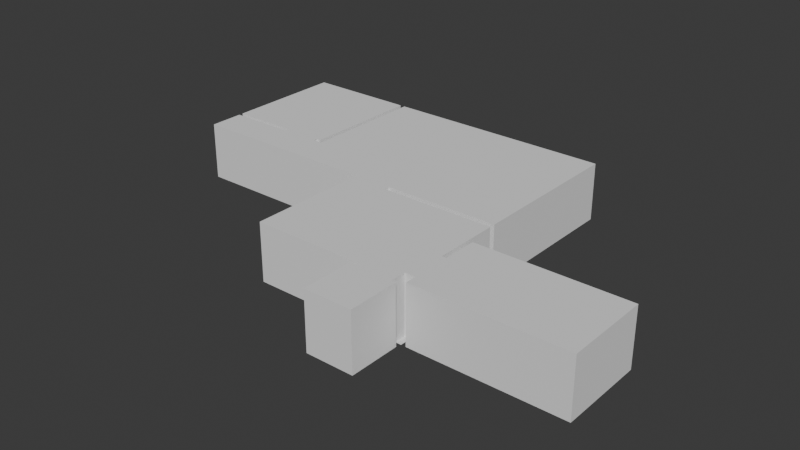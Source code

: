 # Source: Room.blend  (saved by Blender 4.1.24; exported with 4.5.12 LTS)
import bpy
from mathutils import Matrix  # noqa: F401  (used for matrix-valued properties, if any)

bpy.ops.wm.read_factory_settings(use_empty=True)
scene = bpy.context.scene
scene.name = 'Scene'

# ---- collections
col_collection = bpy.data.collections.new('Collection'); scene.collection.children.link(col_collection)

# ---- world
world_world = bpy.data.worlds.new('World'); scene.world = world_world
world_world.use_nodes = True; world_world.node_tree.nodes.clear()
_N = world_world.node_tree.nodes; _L = world_world.node_tree.links
n0 = _N.new('ShaderNodeOutputWorld'); n0.name = 'World Output'; n0.location = (300, 300)
n1 = _N.new('ShaderNodeBackground'); n1.name = 'Background'; n1.location = (10, 300)
n1.inputs[0].default_value = (0.05088, 0.05088, 0.05088, 1.0)
_L.new(n1.outputs[0], n0.inputs[0])
n0.is_active_output = True
world_world.color = (0.05088, 0.05088, 0.05088)
world_world.use_sun_shadow = False
world_world.sun_shadow_jitter_overblur = 0.0

# ---- meshes
me_plane = bpy.data.meshes.new('Plane')
me_plane.from_pydata([(-5.0, -5.0, 0.0), (5.0, -5.0, 0.0), (-5.0, 2.0, 0.0), (5.0, 2.0, 0.0), (-2.0, -5.0, 0.0), (-2.0, 2.0, 0.0), (-5.0, -2.0, 0.0), (5.0, -2.0, 0.0), (-2.0, -2.0, 0.0), (0.0125, -3.5, 0.0), (-1.65, -3.5, 0.0), (-2.0, -3.5, 0.0), (5.0, -3.5, 0.0), (-5.0, -3.5, 0.0), (-1.65, -5.0, 0.0), (-1.65, 2.0, 0.0), (-1.65, -2.0, 0.0), (0.0125, -5.0, 0.0), (0.0125, 2.0, 0.0), (0.0125, -2.0, 0.0), (-1.65, -5.25, 0.0), (0.0125, -5.25, 0.0), (-1.65, -10.25, 0.0), (0.0125, -10.25, 0.0), (5.0, -5.25, 0.0), (5.0, -10.25, 0.0), (0.0125, -9.75, 0.0), (-1.65, -9.75, 0.0), (5.0, -9.75, 0.0), (0.0125, -8.085, 0.0), (5.0, -8.085, 0.0), (-1.65, -8.085, 0.0), (5.2, -9.75, 0.0), (5.2, -8.085, 0.0), (11.7, -9.75, 0.0), (11.7, -8.085, 0.0), (5.2, -10.25, 0.0), (11.7, -10.25, 0.0), (5.2, -6.585, 0.0), (11.7, -6.585, 0.0), (-10.0, -5.0, 0.0), (-10.0, -3.5, 0.0), (-5.421, -3.3, 0.0), (-7.079, -3.3, 0.0), (-5.421, -5.0, 0.0), (-7.079, -5.0, 0.0), (-7.079, -3.5, 0.0), (-5.421, -3.5, 0.0), (-5.421, 2.0, 0.0), (-7.079, 2.0, 0.0), (-5.221, -3.3, 0.0), (-5.221, 2.0, 0.0), (-10.0, -3.3, 0.0), (-10.0, 2.0, 0.0), (4.751, -5.25, 0.0), (4.751, -10.25, 0.0), (4.751, -9.75, 0.0), (4.751, -8.085, 0.0), (3.094, -5.25, 0.0), (3.094, -10.25, 0.0), (3.094, -9.75, 0.0), (3.094, -8.085, 0.0), (4.751, -10.45, 0.0), (3.094, -10.45, 0.0), (4.751, -12.45, 0.0), (3.094, -12.45, 0.0), (2.894, -10.45, 0.0), (2.894, -12.45, 0.0), (4.951, -10.45, 0.0), (4.951, -12.45, 0.0), (4.751, -12.65, 0.0), (3.094, -12.65, 0.0), (2.894, -12.65, 0.0), (4.951, -12.65, 0.0), (-5.0, -5.0, 2.5), (5.0, -5.0, 2.5), (-5.0, 2.0, 2.5), (5.0, 2.0, 2.5), (-2.0, -5.0, 2.5), (-2.0, 2.0, 2.5), (-5.0, -2.0, 2.5), (5.0, -2.0, 2.5), (5.0, -3.5, 2.5), (-5.0, -3.5, 2.5), (-1.65, -5.0, 2.5), (-1.65, 2.0, 2.5), (0.0125, -5.0, 2.5), (0.0125, 2.0, 2.5), (-1.65, -5.25, 2.5), (0.0125, -5.25, 2.5), (-1.65, -10.25, 2.5), (0.0125, -10.25, 2.5), (5.0, -5.25, 2.5), (-1.65, -9.75, 2.5), (5.0, -9.75, 2.5), (5.0, -8.085, 2.5), (-1.65, -8.085, 2.5), (5.2, -9.75, 2.5), (5.2, -8.085, 2.5), (11.7, -9.75, 2.5), (11.7, -8.085, 2.5), (5.2, -10.25, 2.5), (11.7, -10.25, 2.5), (5.2, -6.585, 2.5), (11.7, -6.585, 2.5), (-10.0, -5.0, 2.5), (-10.0, -3.5, 2.5), (-5.421, -3.3, 2.5), (-7.079, -3.3, 2.5), (-5.421, -5.0, 2.5), (-7.079, -5.0, 2.5), (-7.079, -3.5, 2.5), (-5.421, -3.5, 2.5), (-5.421, 2.0, 2.5), (-7.079, 2.0, 2.5), (-5.221, -3.3, 2.5), (-5.221, 2.0, 2.5), (-10.0, -3.3, 2.5), (-10.0, 2.0, 2.5), (4.751, -5.25, 2.5), (4.751, -10.25, 2.5), (4.751, -9.75, 2.5), (3.094, -5.25, 2.5), (3.094, -10.25, 2.5), (4.751, -10.45, 2.5), (3.094, -10.45, 2.5), (2.894, -10.45, 2.5), (2.894, -12.45, 2.5), (4.951, -10.45, 2.5), (4.951, -12.45, 2.5), (4.751, -12.65, 2.5), (3.094, -12.65, 2.5), (2.894, -12.65, 2.5), (4.951, -12.65, 2.5)], [], [(19, 7, 3, 18), (6, 8, 5, 2), (13, 11, 8, 6), (9, 12, 7, 19), (17, 1, 12, 9), (4, 14, 10, 11), (14, 17, 9, 10), (11, 10, 16, 8), (8, 16, 15, 5), (10, 9, 19, 16), (16, 19, 18, 15), (17, 14, 20, 21), (26, 27, 22, 23), (56, 55, 25, 28), (57, 56, 28, 30), (29, 31, 27, 26), (21, 20, 31, 29), (54, 57, 30, 24), (30, 28, 32, 33), (33, 32, 34, 35), (34, 32, 36, 37), (33, 35, 39, 38), (0, 4, 11, 13), (45, 46, 41, 40), (46, 47, 42, 43), (46, 45, 44, 47), (0, 13, 47, 44), (43, 42, 48, 49), (48, 42, 50, 51), (43, 49, 53, 52), (58, 61, 57, 54), (61, 60, 56, 57), (60, 59, 55, 56), (26, 23, 59, 60), (29, 26, 60, 61), (21, 29, 61, 58), (55, 59, 63, 62), (62, 63, 65, 64), (65, 63, 66, 67), (62, 64, 69, 68), (69, 64, 70, 73), (65, 67, 72, 71), (64, 65, 71, 70), (46, 43, 108, 111), (59, 23, 91, 123), (49, 48, 113, 114), (27, 31, 96, 93), (42, 47, 112, 107), (28, 56, 121, 94), (44, 45, 110, 109), (12, 1, 75, 82), (13, 6, 80, 83), (55, 62, 124, 120), (0, 44, 109, 74), (31, 20, 88, 96), (14, 4, 78, 84), (63, 59, 123, 125), (47, 13, 83, 112), (15, 18, 87, 85), (45, 40, 105, 110), (41, 46, 111, 106), (30, 33, 98, 95), (67, 66, 126, 127), (51, 50, 115, 116), (32, 28, 94, 97), (48, 51, 116, 113), (35, 34, 99, 100), (18, 3, 77, 87), (66, 63, 125, 126), (50, 42, 107, 115), (1, 17, 86, 75), (68, 69, 129, 128), (52, 53, 118, 117), (3, 7, 81, 77), (62, 68, 128, 124), (43, 52, 117, 108), (37, 36, 101, 102), (2, 5, 79, 76), (53, 49, 114, 118), (34, 37, 102, 99), (4, 0, 74, 78), (70, 71, 131, 130), (54, 24, 92, 119), (36, 32, 97, 101), (17, 21, 89, 86), (5, 15, 85, 79), (71, 72, 132, 131), (38, 39, 104, 103), (20, 14, 84, 88), (73, 70, 130, 133), (33, 38, 103, 98), (23, 22, 90, 91), (6, 2, 76, 80), (69, 73, 133, 129), (39, 35, 100, 104), (7, 12, 82, 81), (22, 27, 93, 90), (40, 41, 106, 105), (24, 30, 95, 92), (72, 67, 127, 132), (56, 55, 120, 121), (21, 58, 122, 89), (58, 54, 119, 122), (86, 89, 122, 119, 92, 95, 98, 103, 104, 100, 99, 102, 101, 97, 94, 121, 120, 124, 128, 129, 133, 130, 131, 132, 127, 126, 125, 123, 91, 90, 93, 96, 88, 84, 78, 74, 109, 110, 105, 106, 111, 108, 117, 118, 114, 113, 116, 115, 107, 112, 83, 80, 76, 79, 85, 87, 77, 81, 82, 75)])
_uv = me_plane.uv_layers.new(name='UVMap')
_uv.uv.foreach_set('vector', [0.7981, 0.3687, 0.7981, 0.2114, 0.9243, 0.2114, 0.9243, 0.3687, 0.7981, 0.5268, 0.7981, 0.4322, 0.9243, 0.4322, 0.9243, 0.5268, 0.7508, 0.5268, 0.7508, 0.4322, 0.7981, 0.4322, 0.7981, 0.5268, 0.7508, 0.3687, 0.7508, 0.2114, 0.7981, 0.2114, 0.7981, 0.3687, 0.7035, 0.3687, 0.7035, 0.2114, 0.7508, 0.2114, 0.7508, 0.3687, 0.7035, 0.4322, 0.7035, 0.4211, 0.7508, 0.4211, 0.7508, 0.4322, 0.7035, 0.4211, 0.7035, 0.3687, 0.7508, 0.3687, 0.7508, 0.4211, 0.7508, 0.4322, 0.7508, 0.4211, 0.7981, 0.4211, 0.7981, 0.4322, 0.7981, 0.4322, 0.7981, 0.4211, 0.9243, 0.4211, 0.9243, 0.4322, 0.7508, 0.4211, 0.7508, 0.3687, 0.7981, 0.3687, 0.7981, 0.4211, 0.7981, 0.4211, 0.7981, 0.3687, 0.9243, 0.3687, 0.9243, 0.4211, 0.7035, 0.3687, 0.7035, 0.4211, 0.6956, 0.4211, 0.6956, 0.3687, 0.5536, 0.3687, 0.5536, 0.4211, 0.5379, 0.4211, 0.5379, 0.3687, 0.5536, 0.2192, 0.5379, 0.2192, 0.5379, 0.2114, 0.5536, 0.2114, 0.6062, 0.2192, 0.5536, 0.2192, 0.5536, 0.2114, 0.6062, 0.2114, 0.6062, 0.3687, 0.6062, 0.4211, 0.5536, 0.4211, 0.5536, 0.3687, 0.6956, 0.3687, 0.6956, 0.4211, 0.6062, 0.4211, 0.6062, 0.3687, 0.6956, 0.2192, 0.6062, 0.2192, 0.6062, 0.2114, 0.6956, 0.2114, 0.6062, 0.2114, 0.5536, 0.2114, 0.5536, 0.205, 0.6062, 0.205, 0.6062, 0.205, 0.5536, 0.205, 0.5536, 1.171e-08, 0.6062, 1.568e-08, 0.5536, 1.171e-08, 0.5536, 0.205, 0.5379, 0.205, 0.5379, -1.956e-08, 0.6062, 0.205, 0.6062, 1.568e-08, 0.6535, 1.925e-08, 0.6535, 0.205, 0.7035, 0.5268, 0.7035, 0.4322, 0.7508, 0.4322, 0.7508, 0.5268, 0.7035, 0.5924, 0.7508, 0.5924, 0.7508, 0.6845, 0.7035, 0.6845, 0.7508, 0.5924, 0.7508, 0.5401, 0.7571, 0.5401, 0.7571, 0.5924, 0.7508, 0.5924, 0.7035, 0.5924, 0.7035, 0.5401, 0.7508, 0.5401, 0.7035, 0.5268, 0.7508, 0.5268, 0.7508, 0.5401, 0.7035, 0.5401, 0.7571, 0.5924, 0.7571, 0.5401, 0.9243, 0.5401, 0.9243, 0.5924, 0.9243, 0.5401, 0.7571, 0.5401, 0.7571, 0.5338, 0.9243, 0.5338, 0.7571, 0.5924, 0.9243, 0.5924, 0.9243, 0.6845, 0.7571, 0.6845, 0.6956, 0.2715, 0.6062, 0.2715, 0.6062, 0.2192, 0.6956, 0.2192, 0.6062, 0.2715, 0.5536, 0.2715, 0.5536, 0.2192, 0.6062, 0.2192, 0.5536, 0.2715, 0.5379, 0.2715, 0.5379, 0.2192, 0.5536, 0.2192, 0.5536, 0.3687, 0.5379, 0.3687, 0.5379, 0.2715, 0.5536, 0.2715, 0.6062, 0.3687, 0.5536, 0.3687, 0.5536, 0.2715, 0.6062, 0.2715, 0.6956, 0.3687, 0.6062, 0.3687, 0.6062, 0.2715, 0.6956, 0.2715, 0.5379, 0.2192, 0.5379, 0.2715, 0.5315, 0.2715, 0.5315, 0.2192, 0.5315, 0.2192, 0.5315, 0.2715, 0.4685, 0.2715, 0.4685, 0.2192, 0.4685, 0.2715, 0.5315, 0.2715, 0.5315, 0.2778, 0.4685, 0.2778, 0.5315, 0.2192, 0.4685, 0.2192, 0.4685, 0.2129, 0.5315, 0.2129, 0.4685, 0.2129, 0.4685, 0.2192, 0.4621, 0.2192, 0.4621, 0.2129, 0.4685, 0.2715, 0.4685, 0.2778, 0.4621, 0.2778, 0.4621, 0.2715, 0.4685, 0.2192, 0.4685, 0.2715, 0.4621, 0.2715, 0.4621, 0.2192, 0.9306, 0.4732, 0.9243, 0.4732, 0.9243, 0.3943, 0.9306, 0.3943, 0.9464, 0.8353, 0.9464, 0.9325, 0.8675, 0.9325, 0.8675, 0.8353, 0.9464, 0.7767, 0.9464, 0.829, 0.8675, 0.829, 0.8675, 0.7767, 0.7098, 0.7003, 0.7098, 0.7528, 0.6309, 0.7528, 0.6309, 0.7003, 0.9306, 0.5521, 0.9243, 0.5521, 0.9243, 0.4732, 0.9306, 0.4732, 0.9322, 0.3155, 0.9243, 0.3155, 0.9243, 0.2366, 0.9322, 0.2366, 0.1577, 0.8035, 0.1577, 0.8558, 0.07886, 0.8558, 0.07886, 0.8035, 0.2366, 0.858, 0.2366, 0.9054, 0.1577, 0.9054, 0.1577, 0.858, 0.4732, 0.6845, 0.4732, 0.7319, 0.3943, 0.7319, 0.3943, 0.6845, 0.9306, 0.1577, 0.9243, 0.1577, 0.9243, 0.07886, 0.9306, 0.07886, 0.1577, 0.7902, 0.1577, 0.8035, 0.07886, 0.8035, 0.07886, 0.7902, 0.7098, 0.7528, 0.7098, 0.8423, 0.6309, 0.8423, 0.6309, 0.7528, 0.1577, 0.6845, 0.1577, 0.6956, 0.07886, 0.6956, 0.07886, 0.6845, 0.9369, 0.4732, 0.9306, 0.4732, 0.9306, 0.3943, 0.9369, 0.3943, 0.9376, 0.3943, 0.9243, 0.3943, 0.9243, 0.3155, 0.9376, 0.3155, 0.07886, 0.7902, 0.07886, 0.8427, 1.159e-08, 0.8427, 1.555e-08, 0.7902, 0.1577, 0.8558, 0.1577, 0.9479, 0.07886, 0.9479, 0.07886, 0.8558, 0.8675, 0.8419, 0.8675, 0.934, 0.7886, 0.934, 0.7886, 0.8419, 0.47, 0.9369, 0.4637, 0.9369, 0.4637, 0.858, 0.47, 0.858, 0.6151, 0.9306, 0.5521, 0.9306, 0.5521, 0.8517, 0.6151, 0.8517, 0.5521, 0.6845, 0.5521, 0.8517, 0.4732, 0.8517, 0.4732, 0.6845, 0.9385, 0.3155, 0.9322, 0.3155, 0.9322, 0.2366, 0.9385, 0.2366, 0.9464, 0.829, 0.9464, 0.8353, 0.8675, 0.8353, 0.8675, 0.829, 0.7886, 0.8892, 0.7886, 0.9417, 0.7098, 0.9417, 0.7098, 0.8892, 0.07886, 0.8427, 0.07886, 1.0, -2.87e-10, 1.0, 1.159e-08, 0.8427, 0.9306, 0.6309, 0.9243, 0.6309, 0.9243, 0.5521, 0.9306, 0.5521, 0.9369, 0.5521, 0.9306, 0.5521, 0.9306, 0.4732, 0.9369, 0.4732, 0.7886, 0.6845, 0.7886, 0.8419, 0.7098, 0.8419, 0.7098, 0.6845, 0.4637, 0.9369, 0.4006, 0.9369, 0.4006, 0.858, 0.4637, 0.858, 0.6309, 0.6845, 0.6309, 0.8517, 0.5521, 0.8517, 0.5521, 0.6845, 0.2366, 0.6845, 0.2366, 0.8107, 0.1577, 0.8107, 0.1577, 0.6845, 0.9369, 0.6309, 0.9306, 0.6309, 0.9306, 0.5521, 0.9369, 0.5521, 0.7098, 0.8502, 0.7098, 0.9423, 0.6309, 0.9423, 0.6309, 0.8502, 0.3155, 0.6845, 0.3155, 0.8896, 0.2366, 0.8896, 0.2366, 0.6845, 0.07886, 0.6845, 0.07886, 0.7792, 1.638e-08, 0.7792, 2.353e-08, 0.6845, 0.9464, 0.6845, 0.9464, 0.7767, 0.8675, 0.7767, 0.8675, 0.6845, 0.7886, 0.9417, 0.7886, 0.9575, 0.7098, 0.9575, 0.7098, 0.9417, 0.1577, 0.6956, 0.1577, 0.7902, 0.07886, 0.7902, 0.07886, 0.6956, 0.2952, 0.9685, 0.2429, 0.9685, 0.2429, 0.8896, 0.2952, 0.8896, 0.8675, 0.834, 0.8675, 0.8419, 0.7886, 0.8419, 0.7886, 0.834, 0.9401, 0.2366, 0.9243, 0.2366, 0.9243, 0.1577, 0.9401, 0.1577, 0.6293, 0.9306, 0.6215, 0.9306, 0.6215, 0.8517, 0.6293, 0.8517, 0.07886, 0.7792, 0.07886, 0.7902, 1.555e-08, 0.7902, 1.638e-08, 0.7792, 0.2429, 0.9685, 0.2366, 0.9685, 0.2366, 0.8896, 0.2429, 0.8896, 0.3943, 0.6845, 0.3943, 0.8896, 0.3155, 0.8896, 0.3155, 0.6845, 0.7098, 0.8423, 0.7098, 0.8502, 0.6309, 0.8502, 0.6309, 0.8423, 0.3015, 0.9685, 0.2952, 0.9685, 0.2952, 0.8896, 0.3015, 0.8896, 0.3488, 0.9685, 0.3015, 0.9685, 0.3015, 0.8896, 0.3488, 0.8896, 0.9464, 0.9325, 0.9464, 0.9849, 0.8675, 0.9849, 0.8675, 0.9325, 0.4732, 0.7319, 0.4732, 0.858, 0.3943, 0.858, 0.3943, 0.7319, 0.4006, 0.9369, 0.3943, 0.9369, 0.3943, 0.858, 0.4006, 0.858, 0.7886, 0.8419, 0.7886, 0.8892, 0.7098, 0.8892, 0.7098, 0.8419, 0.2366, 0.8107, 0.2366, 0.858, 0.1577, 0.858, 0.1577, 0.8107, 0.7098, 0.6845, 0.7098, 0.7003, 0.6309, 0.7003, 0.6309, 0.6845, 0.9716, 0.07886, 0.9243, 0.07886, 0.9243, 5.593e-09, 0.9716, 9.73e-09, 0.5521, 0.8517, 0.5521, 0.9412, 0.4732, 0.9412, 0.4732, 0.8517, 0.6215, 0.9306, 0.6151, 0.9306, 0.6151, 0.8517, 0.6215, 0.8517, 0.9464, 0.1577, 0.9306, 0.1577, 0.9306, 0.07886, 0.9464, 0.07886, 0.8675, 0.6845, 0.8675, 0.7817, 0.7886, 0.7817, 0.7886, 0.6845, 0.8675, 0.7817, 0.8675, 0.834, 0.7886, 0.834, 0.7886, 0.7817, 0.2413, 0.3159, 0.2334, 0.3159, 0.2334, 0.4131, 0.2334, 0.4653, 0.2334, 0.4732, 0.144, 0.4732, 0.144, 0.4795, 0.1913, 0.4795, 0.1913, 0.6845, 0.144, 0.6845, 0.09148, 0.6845, 0.07571, 0.6845, 0.07571, 0.4795, 0.09148, 0.4795, 0.09148, 0.4732, 0.09148, 0.4653, 0.07571, 0.4653, 0.0694, 0.4653, 0.0694, 0.4716, 0.006309, 0.4716, -5.523e-09, 0.4716, -5.046e-09, 0.4653, -1.101e-09, 0.4131, -6.243e-10, 0.4067, 0.006309, 0.4067, 0.0694, 0.4067, 0.0694, 0.4131, 0.07571, 0.4131, 0.07571, 0.3159, 0.07571, 0.2634, 0.09148, 0.2634, 0.144, 0.2634, 0.2334, 0.2634, 0.2413, 0.2634, 0.2413, 0.2524, 0.2413, 0.1577, 0.2413, 0.1444, 0.2413, 0.09215, 0.2413, -1.186e-08, 0.2886, -8.292e-09, 0.2886, 0.09215, 0.295, 0.09215, 0.295, -7.816e-09, 0.4621, 4.807e-09, 0.4621, 0.09215, 0.4621, 0.1444, 0.4621, 0.1508, 0.295, 0.1508, 0.295, 0.1444, 0.2886, 0.1444, 0.2886, 0.1577, 0.336, 0.1577, 0.4621, 0.1577, 0.4621, 0.2524, 0.4621, 0.2634, 0.4621, 0.3159, 0.4621, 0.4732, 0.336, 0.4732, 0.2886, 0.4732, 0.2413, 0.4732])
me_plane.update()

# ---- objects
ob_room = bpy.data.objects.new('Room', me_plane)

# ---- transforms, parenting, visibility, modifiers, constraints
ob_room.location = (0.0, 0.0, 0.0)

# ---- collection membership
col_collection.objects.link(ob_room)

# ---- scene / render settings (as saved in the file)
scene.frame_start = 1; scene.frame_end = 250; scene.frame_set(1)
scene.render.engine = 'BLENDER_EEVEE_NEXT'
scene.cycles.sampling_pattern = 'TABULATED_SOBOL'
scene.eevee.ray_tracing_options.trace_max_roughness = 0.0
bpy.context.view_layer.update()

# ---- added for rendering (the .blend has no active camera and no usable light): camera, sun
cam_auto = bpy.data.cameras.new('AutoCamera')
cam_auto.lens = 50.0
cam_auto.sensor_width = 36.0
cam_auto.clip_end = 1000.0
ob_auto_camera = bpy.data.objects.new('AutoCamera', cam_auto)
scene.collection.objects.link(ob_auto_camera)
ob_auto_camera.location = (25.1847, -34.5266, 20.7177)
ob_auto_camera.rotation_euler = (1.09748, -7.21219e-08, 0.694738)
scene.camera = ob_auto_camera
light_auto_sun = bpy.data.lights.new('AutoSun', 'SUN')
light_auto_sun.energy = 3.0
light_auto_sun.angle = 0.0523599
ob_auto_sun = bpy.data.objects.new('AutoSun', light_auto_sun)
scene.collection.objects.link(ob_auto_sun)
ob_auto_sun.rotation_euler = (0.872665, 0.174533, 0.523599)
bpy.context.view_layer.update()

